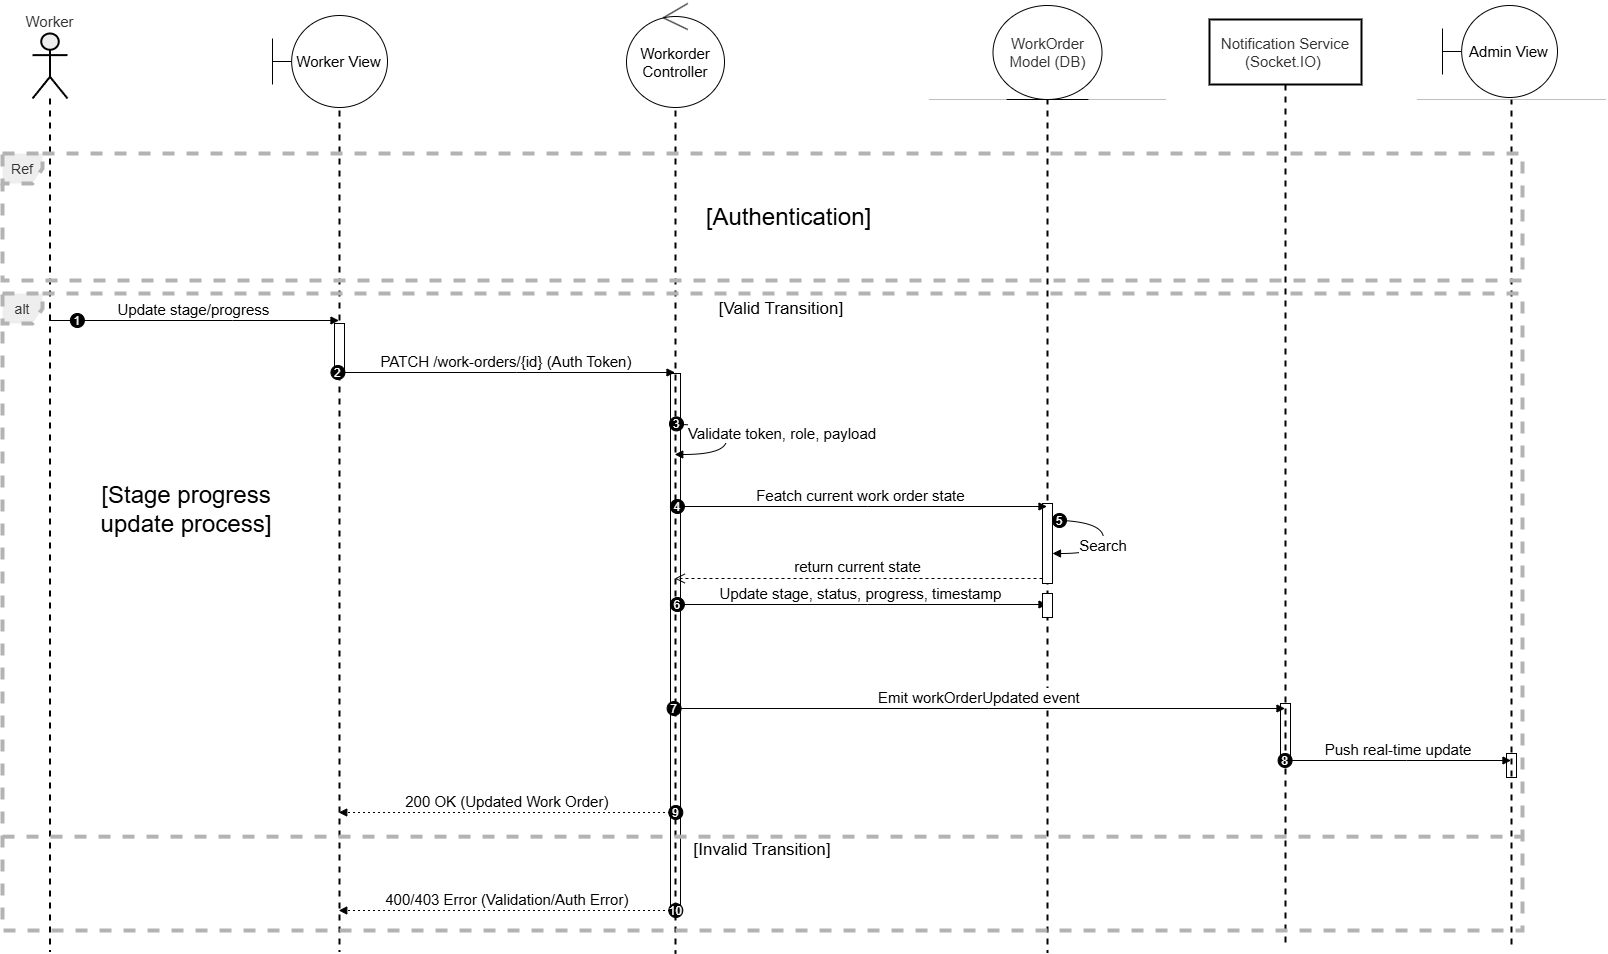

The diagram above was exported from draw.io. Its source (the exported page's mxGraphModel, read from the mxfile embedded in the PNG):
<mxGraphModel dx="2575" dy="1605" grid="0" gridSize="10" guides="1" tooltips="1" connect="1" arrows="1" fold="1" page="0" pageScale="1" pageWidth="827" pageHeight="1169" math="0" shadow="0">
  <root>
    <mxCell id="0" />
    <mxCell id="1" parent="0" />
    <mxCell id="Hrh45Wn9rtXwPeTeGN9I-13" parent="1" style="html=1;points=[[0,0,0,0,5],[0,1,0,0,-5],[1,0,0,0,5],[1,1,0,0,-5]];perimeter=orthogonalPerimeter;outlineConnect=0;targetShapes=umlLifeline;portConstraint=eastwest;newEdgeStyle={&quot;curved&quot;:0,&quot;rounded&quot;:0};" value="" vertex="1">
      <mxGeometry height="24" width="10" x="1494" y="740" as="geometry" />
    </mxCell>
    <mxCell id="Hrh45Wn9rtXwPeTeGN9I-11" parent="1" style="html=1;points=[[0,0,0,0,5],[0,1,0,0,-5],[1,0,0,0,5],[1,1,0,0,-5]];perimeter=orthogonalPerimeter;outlineConnect=0;targetShapes=umlLifeline;portConstraint=eastwest;newEdgeStyle={&quot;curved&quot;:0,&quot;rounded&quot;:0};" value="&lt;span style=&quot;color: rgba(0, 0, 0, 0); font-family: monospace; font-size: 0px; text-align: start;&quot;&gt;%3CmxGraphModel%3E%3Croot%3E%3CmxCell%20id%3D%220%22%2F%3E%3CmxCell%20id%3D%221%22%20parent%3D%220%22%2F%3E%3CmxCell%20id%3D%222%22%20parent%3D%221%22%20style%3D%22html%3D1%3Bpoints%3D%5B%5B0%2C0%2C0%2C0%2C5%5D%2C%5B0%2C1%2C0%2C0%2C-5%5D%2C%5B1%2C0%2C0%2C0%2C5%5D%2C%5B1%2C1%2C0%2C0%2C-5%5D%5D%3Bperimeter%3DorthogonalPerimeter%3BoutlineConnect%3D0%3BtargetShapes%3DumlLifeline%3BportConstraint%3Deastwest%3BnewEdgeStyle%3D%7B%26quot%3Bcurved%26quot%3B%3A0%2C%26quot%3Brounded%26quot%3B%3A0%7D%3B%22%20value%3D%22%22%20vertex%3D%221%22%3E%3CmxGeometry%20height%3D%2280%22%20width%3D%2210%22%20x%3D%221030%22%20y%3D%22310%22%20as%3D%22geometry%22%2F%3E%3C%2FmxCell%3E%3C%2Froot%3E%3C%2FmxGraphModel%3E&lt;/span&gt;&lt;span style=&quot;color: rgba(0, 0, 0, 0); font-family: monospace; font-size: 0px; text-align: start;&quot;&gt;%3CmxGraphModel%3E%3Croot%3E%3CmxCell%20id%3D%220%22%2F%3E%3CmxCell%20id%3D%221%22%20parent%3D%220%22%2F%3E%3CmxCell%20id%3D%222%22%20parent%3D%221%22%20style%3D%22html%3D1%3Bpoints%3D%5B%5B0%2C0%2C0%2C0%2C5%5D%2C%5B0%2C1%2C0%2C0%2C-5%5D%2C%5B1%2C0%2C0%2C0%2C5%5D%2C%5B1%2C1%2C0%2C0%2C-5%5D%5D%3Bperimeter%3DorthogonalPerimeter%3BoutlineConnect%3D0%3BtargetShapes%3DumlLifeline%3BportConstraint%3Deastwest%3BnewEdgeStyle%3D%7B%26quot%3Bcurved%26quot%3B%3A0%2C%26quot%3Brounded%26quot%3B%3A0%7D%3B%22%20value%3D%22%22%20vertex%3D%221%22%3E%3CmxGeometry%20height%3D%2280%22%20width%3D%2210%22%20x%3D%221030%22%20y%3D%22310%22%20as%3D%22geometry%22%2F%3E%3C%2FmxCell%3E%3C%2Froot%3E%3C%2FmxGraphModel%3E&lt;/span&gt;&lt;span style=&quot;color: rgba(0, 0, 0, 0); font-family: monospace; font-size: 0px; text-align: start;&quot;&gt;%3CmxGraphModel%3E%3Croot%3E%3CmxCell%20id%3D%220%22%2F%3E%3CmxCell%20id%3D%221%22%20parent%3D%220%22%2F%3E%3CmxCell%20id%3D%222%22%20parent%3D%221%22%20style%3D%22html%3D1%3Bpoints%3D%5B%5B0%2C0%2C0%2C0%2C5%5D%2C%5B0%2C1%2C0%2C0%2C-5%5D%2C%5B1%2C0%2C0%2C0%2C5%5D%2C%5B1%2C1%2C0%2C0%2C-5%5D%5D%3Bperimeter%3DorthogonalPerimeter%3BoutlineConnect%3D0%3BtargetShapes%3DumlLifeline%3BportConstraint%3Deastwest%3BnewEdgeStyle%3D%7B%26quot%3Bcurved%26quot%3B%3A0%2C%26quot%3Brounded%26quot%3B%3A0%7D%3B%22%20value%3D%22%22%20vertex%3D%221%22%3E%3CmxGeometry%20height%3D%2280%22%20width%3D%2210%22%20x%3D%221030%22%20y%3D%22310%22%20as%3D%22geometry%22%2F%3E%3C%2FmxCell%3E%3C%2Froot%3E%3C%2FmxGraphModel%3E&lt;/span&gt;" vertex="1">
      <mxGeometry height="60" width="10" x="1268" y="690" as="geometry" />
    </mxCell>
    <mxCell id="Hrh45Wn9rtXwPeTeGN9I-4" parent="1" style="html=1;points=[[0,0,0,0,5],[0,1,0,0,-5],[1,0,0,0,5],[1,1,0,0,-5]];perimeter=orthogonalPerimeter;outlineConnect=0;targetShapes=umlLifeline;portConstraint=eastwest;newEdgeStyle={&quot;curved&quot;:0,&quot;rounded&quot;:0};" value="" vertex="1">
      <mxGeometry height="540" width="10" x="658" y="360" as="geometry" />
    </mxCell>
    <mxCell id="UQ_tJz4-EGMV0OYsWlQg-1" parent="1" style="shape=umlLifeline;perimeter=lifelinePerimeter;whiteSpace=wrap;container=1;dropTarget=0;collapsible=0;recursiveResize=0;outlineConnect=0;portConstraint=eastwest;newEdgeStyle={&quot;edgeStyle&quot;:&quot;elbowEdgeStyle&quot;,&quot;elbow&quot;:&quot;vertical&quot;,&quot;curved&quot;:0,&quot;rounded&quot;:0};participant=umlActor;verticalAlign=bottom;labelPosition=center;verticalLabelPosition=top;align=center;size=65;fillColor=light-dark(#eeeeee,#1f2020);strokeColor=light-dark(#000000,#CCCCCC);fontColor=light-dark(#333333,#cccccc);fontSize=15;strokeWidth=2;" value="Worker" vertex="1">
      <mxGeometry height="918" width="35" x="20" y="20" as="geometry" />
    </mxCell>
    <mxCell id="UQ_tJz4-EGMV0OYsWlQg-2" parent="1" style="shape=umlLifeline;perimeter=lifelinePerimeter;whiteSpace=wrap;container=1;dropTarget=0;collapsible=0;recursiveResize=0;outlineConnect=0;portConstraint=eastwest;newEdgeStyle={&quot;edgeStyle&quot;:&quot;elbowEdgeStyle&quot;,&quot;elbow&quot;:&quot;vertical&quot;,&quot;curved&quot;:0,&quot;rounded&quot;:0};size=65;fillColor=light-dark(#eeeeee,#1f2020);strokeColor=light-dark(#000000,#CCCCCC);fontColor=light-dark(#333333,#cccccc);fontSize=15;strokeWidth=2;" value="Worker View" vertex="1">
      <mxGeometry height="918" width="150" x="252" y="20" as="geometry" />
    </mxCell>
    <mxCell id="Hrh45Wn9rtXwPeTeGN9I-1" parent="UQ_tJz4-EGMV0OYsWlQg-2" style="html=1;points=[[0,0,0,0,5],[0,1,0,0,-5],[1,0,0,0,5],[1,1,0,0,-5]];perimeter=orthogonalPerimeter;outlineConnect=0;targetShapes=umlLifeline;portConstraint=eastwest;newEdgeStyle={&quot;curved&quot;:0,&quot;rounded&quot;:0};" value="" vertex="1">
      <mxGeometry height="50" width="10" x="70" y="290" as="geometry" />
    </mxCell>
    <mxCell id="UQ_tJz4-EGMV0OYsWlQg-3" parent="1" style="shape=umlLifeline;perimeter=lifelinePerimeter;whiteSpace=wrap;container=1;dropTarget=0;collapsible=0;recursiveResize=0;outlineConnect=0;portConstraint=eastwest;newEdgeStyle={&quot;edgeStyle&quot;:&quot;elbowEdgeStyle&quot;,&quot;elbow&quot;:&quot;vertical&quot;,&quot;curved&quot;:0,&quot;rounded&quot;:0};size=65;fillColor=light-dark(#eeeeee,#1f2020);strokeColor=light-dark(#000000,#CCCCCC);fontColor=light-dark(#333333,#cccccc);fontSize=15;strokeWidth=2;" value="WorkOrder Controller" vertex="1">
      <mxGeometry height="920" width="150" x="588" y="20" as="geometry" />
    </mxCell>
    <mxCell id="UQ_tJz4-EGMV0OYsWlQg-4" parent="1" style="shape=umlLifeline;perimeter=lifelinePerimeter;whiteSpace=wrap;container=1;dropTarget=0;collapsible=0;recursiveResize=0;outlineConnect=0;portConstraint=eastwest;newEdgeStyle={&quot;edgeStyle&quot;:&quot;elbowEdgeStyle&quot;,&quot;elbow&quot;:&quot;vertical&quot;,&quot;curved&quot;:0,&quot;rounded&quot;:0};size=65;fillColor=light-dark(#eeeeee,#1f2020);strokeColor=light-dark(#000000,#CCCCCC);fontColor=light-dark(#333333,#cccccc);fontSize=15;strokeWidth=2;" value="" vertex="1">
      <mxGeometry height="919" width="235" x="917.5" y="20" as="geometry" />
    </mxCell>
    <mxCell id="Hrh45Wn9rtXwPeTeGN9I-5" parent="UQ_tJz4-EGMV0OYsWlQg-4" style="html=1;points=[[0,0,0,0,5],[0,1,0,0,-5],[1,0,0,0,5],[1,1,0,0,-5]];perimeter=orthogonalPerimeter;outlineConnect=0;targetShapes=umlLifeline;portConstraint=eastwest;newEdgeStyle={&quot;curved&quot;:0,&quot;rounded&quot;:0};" value="" vertex="1">
      <mxGeometry height="80" width="10" x="112.5" y="470" as="geometry" />
    </mxCell>
    <mxCell id="UQ_tJz4-EGMV0OYsWlQg-5" parent="1" style="shape=umlLifeline;perimeter=lifelinePerimeter;whiteSpace=wrap;container=1;dropTarget=0;collapsible=0;recursiveResize=0;outlineConnect=0;portConstraint=eastwest;newEdgeStyle={&quot;edgeStyle&quot;:&quot;elbowEdgeStyle&quot;,&quot;elbow&quot;:&quot;vertical&quot;,&quot;curved&quot;:0,&quot;rounded&quot;:0};size=65;fillColor=none;strokeColor=light-dark(#000000,#CCCCCC);fontColor=light-dark(#333333,#cccccc);fontSize=15;strokeWidth=2;" value="Notification Service&#10;(Socket.IO) " vertex="1">
      <mxGeometry height="929" width="152" x="1197" y="6" as="geometry" />
    </mxCell>
    <mxCell id="UQ_tJz4-EGMV0OYsWlQg-6" parent="1" style="shape=umlLifeline;perimeter=lifelinePerimeter;whiteSpace=wrap;container=1;dropTarget=0;collapsible=0;recursiveResize=0;outlineConnect=0;portConstraint=eastwest;newEdgeStyle={&quot;edgeStyle&quot;:&quot;elbowEdgeStyle&quot;,&quot;elbow&quot;:&quot;vertical&quot;,&quot;curved&quot;:0,&quot;rounded&quot;:0};size=65;fillColor=light-dark(#eeeeee,#1f2020);strokeColor=light-dark(#000000,#CCCCCC);fontColor=light-dark(#333333,#cccccc);fontSize=15;strokeWidth=2;" value="Admin View" vertex="1">
      <mxGeometry height="912" width="186" x="1406" y="20" as="geometry" />
    </mxCell>
    <mxCell id="UQ_tJz4-EGMV0OYsWlQg-7" parent="1" style="shape=umlFrame;dashed=1;pointerEvents=0;dropTarget=0;strokeColor=#B3B3B3;height=30;width=40;fillColor=light-dark(#eeeeee,#1f2020);fontColor=light-dark(#333333,#cccccc);strokeWidth=4;fontSize=14;" value="alt" vertex="1">
      <mxGeometry height="637" width="1520" x="-10" y="280" as="geometry" />
    </mxCell>
    <mxCell id="UQ_tJz4-EGMV0OYsWlQg-8" parent="UQ_tJz4-EGMV0OYsWlQg-7" style="text;strokeColor=none;fillColor=none;align=center;verticalAlign=middle;whiteSpace=wrap;fontSize=17;" value="[Valid Transition]" vertex="1">
      <mxGeometry height="31.534653465346533" width="1481.8090452261304" x="38.19095477386934" as="geometry" />
    </mxCell>
    <mxCell id="UQ_tJz4-EGMV0OYsWlQg-9" parent="UQ_tJz4-EGMV0OYsWlQg-7" style="shape=line;dashed=1;whiteSpace=wrap;verticalAlign=top;labelPosition=center;verticalLabelPosition=middle;align=center;strokeColor=#B3B3B3;strokeWidth=4;fontSize=17;" value="[Invalid Transition]" vertex="1">
      <mxGeometry height="6.306930693069307" width="1519.9999999999998" y="540.0038613861386" as="geometry" />
    </mxCell>
    <mxCell id="UQ_tJz4-EGMV0OYsWlQg-10" edge="1" parent="1" style="verticalAlign=bottom;edgeStyle=elbowEdgeStyle;elbow=vertical;curved=0;rounded=0;endArrow=block;fontSize=15;" value="Update stage/progress">
      <mxGeometry relative="1" as="geometry">
        <Array as="points">
          <mxPoint x="220" y="307" />
        </Array>
        <mxPoint x="36.75" y="307" as="sourcePoint" />
        <mxPoint x="326.49999999999955" y="307" as="targetPoint" />
      </mxGeometry>
    </mxCell>
    <mxCell id="UQ_tJz4-EGMV0OYsWlQg-11" parent="UQ_tJz4-EGMV0OYsWlQg-10" style="ellipse;aspect=fixed;fillColor=#000000;align=center;fontColor=#FFFFFF;" value="1" vertex="1">
      <mxGeometry height="14" relative="1" width="14" as="geometry">
        <mxPoint x="-123.5" y="-7" as="offset" />
      </mxGeometry>
    </mxCell>
    <mxCell id="UQ_tJz4-EGMV0OYsWlQg-12" edge="1" parent="1" style="verticalAlign=bottom;edgeStyle=elbowEdgeStyle;elbow=vertical;curved=0;rounded=0;endArrow=block;fontSize=15;" value="PATCH /work-orders/{id} (Auth Token)">
      <mxGeometry relative="1" as="geometry">
        <Array as="points">
          <mxPoint x="504" y="359" />
        </Array>
        <mxPoint x="326.25" y="359" as="sourcePoint" />
        <mxPoint x="662.5" y="359" as="targetPoint" />
      </mxGeometry>
    </mxCell>
    <mxCell id="UQ_tJz4-EGMV0OYsWlQg-13" parent="UQ_tJz4-EGMV0OYsWlQg-12" style="ellipse;aspect=fixed;fillColor=#000000;align=center;fontColor=#FFFFFF;" value="2" vertex="1">
      <mxGeometry height="14" relative="1" width="14" as="geometry">
        <mxPoint x="-175.5" y="-7" as="offset" />
      </mxGeometry>
    </mxCell>
    <mxCell id="UQ_tJz4-EGMV0OYsWlQg-14" edge="1" parent="1" style="curved=1;endArrow=block;rounded=0;fontSize=15;" value="Validate token, role, payload">
      <mxGeometry relative="1" x="-0.0899" y="56" as="geometry">
        <mxPoint as="offset" />
        <Array as="points">
          <mxPoint x="714" y="411" />
          <mxPoint x="714" y="441" />
        </Array>
        <mxPoint x="662.25" y="411" as="sourcePoint" />
        <mxPoint x="662.25" y="441" as="targetPoint" />
      </mxGeometry>
    </mxCell>
    <mxCell id="UQ_tJz4-EGMV0OYsWlQg-15" parent="UQ_tJz4-EGMV0OYsWlQg-14" style="ellipse;aspect=fixed;fillColor=#000000;align=center;fontColor=#FFFFFF;" value="3" vertex="1">
      <mxGeometry height="14" relative="1" width="14" as="geometry">
        <mxPoint x="-57" y="-22" as="offset" />
      </mxGeometry>
    </mxCell>
    <mxCell id="UQ_tJz4-EGMV0OYsWlQg-16" edge="1" parent="1" style="verticalAlign=bottom;edgeStyle=elbowEdgeStyle;elbow=vertical;curved=0;rounded=0;endArrow=block;fontSize=15;" value="Featch current work order state">
      <mxGeometry relative="1" as="geometry">
        <Array as="points">
          <mxPoint x="855" y="493" />
        </Array>
        <mxPoint x="662.25" y="493" as="sourcePoint" />
        <mxPoint x="1034.4999999999995" y="493" as="targetPoint" />
      </mxGeometry>
    </mxCell>
    <mxCell id="UQ_tJz4-EGMV0OYsWlQg-17" parent="UQ_tJz4-EGMV0OYsWlQg-16" style="ellipse;aspect=fixed;fillColor=#000000;align=center;fontColor=#FFFFFF;" value="4" vertex="1">
      <mxGeometry height="14" relative="1" width="14" as="geometry">
        <mxPoint x="-190.5" y="-7" as="offset" />
      </mxGeometry>
    </mxCell>
    <mxCell id="UQ_tJz4-EGMV0OYsWlQg-18" edge="1" parent="1" style="verticalAlign=bottom;edgeStyle=elbowEdgeStyle;elbow=vertical;curved=0;rounded=0;endArrow=block;fontSize=15;" value="Update stage, status, progress, timestamp">
      <mxGeometry relative="1" as="geometry">
        <Array as="points">
          <mxPoint x="855" y="591" />
        </Array>
        <mxPoint x="662.25" y="591" as="sourcePoint" />
        <mxPoint x="1034.4999999999995" y="591" as="targetPoint" />
      </mxGeometry>
    </mxCell>
    <mxCell id="UQ_tJz4-EGMV0OYsWlQg-19" parent="UQ_tJz4-EGMV0OYsWlQg-18" style="ellipse;aspect=fixed;fillColor=#000000;align=center;fontColor=#FFFFFF;" value="6" vertex="1">
      <mxGeometry height="14" relative="1" width="14" as="geometry">
        <mxPoint x="-190.5" y="-7" as="offset" />
      </mxGeometry>
    </mxCell>
    <mxCell id="UQ_tJz4-EGMV0OYsWlQg-22" edge="1" parent="1" style="verticalAlign=bottom;edgeStyle=elbowEdgeStyle;elbow=vertical;curved=0;rounded=0;endArrow=block;fontSize=15;" value="Emit workOrderUpdated event">
      <mxGeometry relative="1" as="geometry">
        <Array as="points">
          <mxPoint x="976" y="695" />
        </Array>
        <mxPoint x="662.25" y="695" as="sourcePoint" />
        <mxPoint x="1272.5000000000005" y="695" as="targetPoint" />
      </mxGeometry>
    </mxCell>
    <mxCell id="UQ_tJz4-EGMV0OYsWlQg-23" parent="UQ_tJz4-EGMV0OYsWlQg-22" style="ellipse;aspect=fixed;fillColor=#000000;align=center;fontColor=#FFFFFF;" value="7" vertex="1">
      <mxGeometry height="14" relative="1" width="14" as="geometry">
        <mxPoint x="-312.25" y="-7" as="offset" />
      </mxGeometry>
    </mxCell>
    <mxCell id="UQ_tJz4-EGMV0OYsWlQg-24" edge="1" parent="1" style="verticalAlign=bottom;edgeStyle=elbowEdgeStyle;elbow=vertical;curved=0;rounded=0;endArrow=block;fontSize=15;" value="Push real-time update">
      <mxGeometry relative="1" as="geometry">
        <Array as="points">
          <mxPoint x="1394" y="747" />
        </Array>
        <mxPoint x="1272.2500000000005" y="747.0000000000002" as="sourcePoint" />
        <mxPoint x="1498.5" y="747.0000000000002" as="targetPoint" />
      </mxGeometry>
    </mxCell>
    <mxCell id="UQ_tJz4-EGMV0OYsWlQg-25" parent="UQ_tJz4-EGMV0OYsWlQg-24" style="ellipse;aspect=fixed;fillColor=#000000;align=center;fontColor=#FFFFFF;" value="8" vertex="1">
      <mxGeometry height="14" relative="1" width="14" as="geometry">
        <mxPoint x="-120.5" y="-7" as="offset" />
      </mxGeometry>
    </mxCell>
    <mxCell id="UQ_tJz4-EGMV0OYsWlQg-26" edge="1" parent="1" style="verticalAlign=bottom;edgeStyle=elbowEdgeStyle;elbow=vertical;curved=0;rounded=0;dashed=1;dashPattern=2 3;endArrow=block;fontSize=15;" value="200 OK (Updated Work Order)">
      <mxGeometry relative="1" as="geometry">
        <Array as="points">
          <mxPoint x="507" y="799" />
        </Array>
        <mxPoint x="662.5" y="799" as="sourcePoint" />
        <mxPoint x="326.25" y="799" as="targetPoint" />
      </mxGeometry>
    </mxCell>
    <mxCell id="UQ_tJz4-EGMV0OYsWlQg-27" parent="UQ_tJz4-EGMV0OYsWlQg-26" style="ellipse;aspect=fixed;fillColor=#000000;align=center;fontColor=#FFFFFF;" value="9" vertex="1">
      <mxGeometry height="14" relative="1" width="14" as="geometry">
        <mxPoint x="161.5" y="-7" as="offset" />
      </mxGeometry>
    </mxCell>
    <mxCell id="UQ_tJz4-EGMV0OYsWlQg-28" edge="1" parent="1" style="verticalAlign=bottom;edgeStyle=elbowEdgeStyle;elbow=vertical;curved=0;rounded=0;dashed=1;dashPattern=2 3;endArrow=block;fontSize=15;" value="400/403 Error (Validation/Auth Error)">
      <mxGeometry relative="1" as="geometry">
        <Array as="points">
          <mxPoint x="507" y="897" />
        </Array>
        <mxPoint x="662.5" y="897.0000000000002" as="sourcePoint" />
        <mxPoint x="326.25" y="897.0000000000002" as="targetPoint" />
      </mxGeometry>
    </mxCell>
    <mxCell id="UQ_tJz4-EGMV0OYsWlQg-29" parent="UQ_tJz4-EGMV0OYsWlQg-28" style="ellipse;aspect=fixed;fillColor=#000000;align=center;fontColor=#FFFFFF;" value="10" vertex="1">
      <mxGeometry height="14" relative="1" width="14" as="geometry">
        <mxPoint x="161.5" y="-7" as="offset" />
      </mxGeometry>
    </mxCell>
    <mxCell id="Hrh45Wn9rtXwPeTeGN9I-7" edge="1" parent="1" source="Hrh45Wn9rtXwPeTeGN9I-5" style="html=1;verticalAlign=bottom;endArrow=open;dashed=1;endSize=8;curved=0;rounded=0;exitX=0;exitY=1;exitDx=0;exitDy=-5;" value="&lt;font style=&quot;font-size: 15px;&quot;&gt;return current state&lt;/font&gt;">
      <mxGeometry relative="1" as="geometry">
        <mxPoint x="662.25" y="565" as="targetPoint" />
      </mxGeometry>
    </mxCell>
    <mxCell id="Hrh45Wn9rtXwPeTeGN9I-8" edge="1" parent="1" source="Hrh45Wn9rtXwPeTeGN9I-15" style="curved=1;endArrow=block;rounded=0;fontSize=15;" value="Search">
      <mxGeometry relative="1" as="geometry">
        <Array as="points">
          <mxPoint x="1091" y="510" />
          <mxPoint x="1091" y="540" />
        </Array>
        <mxPoint x="1040" y="510" as="sourcePoint" />
        <mxPoint x="1040" y="540" as="targetPoint" />
      </mxGeometry>
    </mxCell>
    <mxCell id="Hrh45Wn9rtXwPeTeGN9I-12" parent="1" style="html=1;points=[[0,0,0,0,5],[0,1,0,0,-5],[1,0,0,0,5],[1,1,0,0,-5]];perimeter=orthogonalPerimeter;outlineConnect=0;targetShapes=umlLifeline;portConstraint=eastwest;newEdgeStyle={&quot;curved&quot;:0,&quot;rounded&quot;:0};" value="" vertex="1">
      <mxGeometry height="24" width="10" x="1030" y="580" as="geometry" />
    </mxCell>
    <mxCell id="Hrh45Wn9rtXwPeTeGN9I-16" edge="1" parent="1" style="curved=1;endArrow=block;rounded=0;" target="Hrh45Wn9rtXwPeTeGN9I-15" value="">
      <mxGeometry relative="1" as="geometry">
        <Array as="points" />
        <mxPoint x="1040" y="510" as="sourcePoint" />
        <mxPoint x="1040" y="540" as="targetPoint" />
      </mxGeometry>
    </mxCell>
    <mxCell id="Hrh45Wn9rtXwPeTeGN9I-15" parent="1" style="ellipse;aspect=fixed;fillColor=#000000;align=center;fontColor=#FFFFFF;" value="5" vertex="1">
      <mxGeometry height="14" width="14" x="1040" y="500" as="geometry" />
    </mxCell>
    <mxCell id="Hrh45Wn9rtXwPeTeGN9I-18" parent="1" style="shape=umlFrame;dashed=1;pointerEvents=0;dropTarget=0;strokeColor=#B3B3B3;height=30;width=40;fillColor=light-dark(#eeeeee,#1f2020);fontColor=light-dark(#333333,#cccccc);strokeWidth=4;fontSize=14;" value="Ref" vertex="1">
      <mxGeometry height="127" width="1520" x="-10" y="140" as="geometry" />
    </mxCell>
    <mxCell id="Hrh45Wn9rtXwPeTeGN9I-21" parent="1" style="text;html=1;whiteSpace=wrap;strokeColor=none;fillColor=none;align=center;verticalAlign=middle;rounded=0;" value="&lt;font style=&quot;font-size: 24px;&quot;&gt;[Authentication]&lt;/font&gt;" vertex="1">
      <mxGeometry height="30" width="209" x="672" y="188.5" as="geometry" />
    </mxCell>
    <mxCell id="Hrh45Wn9rtXwPeTeGN9I-22" parent="1" style="html=1;whiteSpace=wrap;strokeWidth=0;strokeColor=none;" value="" vertex="1">
      <mxGeometry height="80" width="190" x="232" y="10" as="geometry" />
    </mxCell>
    <mxCell id="Hrh45Wn9rtXwPeTeGN9I-23" parent="1" style="shape=umlBoundary;whiteSpace=wrap;html=1;strokeColor=#000000;" value="&lt;font style=&quot;font-size: 15px;&quot;&gt;Worker View&lt;/font&gt;" vertex="1">
      <mxGeometry height="92" width="115" x="260" y="2" as="geometry" />
    </mxCell>
    <mxCell id="Hrh45Wn9rtXwPeTeGN9I-24" parent="1" style="html=1;whiteSpace=wrap;strokeWidth=0;strokeColor=none;" value="" vertex="1">
      <mxGeometry height="80" width="190" x="568" y="10" as="geometry" />
    </mxCell>
    <mxCell id="Hrh45Wn9rtXwPeTeGN9I-25" parent="1" style="ellipse;shape=umlControl;whiteSpace=wrap;html=1;" value="&lt;font style=&quot;font-size: 15px;&quot;&gt;Workorder Controller&lt;/font&gt;" vertex="1">
      <mxGeometry height="104" width="98" x="614" y="-10" as="geometry" />
    </mxCell>
    <mxCell id="Hrh45Wn9rtXwPeTeGN9I-27" parent="1" style="html=1;whiteSpace=wrap;strokeWidth=0;strokeColor=none;" value="" vertex="1">
      <mxGeometry height="99" width="289" x="874" y="-13" as="geometry" />
    </mxCell>
    <mxCell id="Hrh45Wn9rtXwPeTeGN9I-26" parent="1" style="ellipse;shape=umlEntity;whiteSpace=wrap;html=1;strokeColor=#000000;" value="&lt;span style=&quot;color: rgb(51, 51, 51); font-size: 15px;&quot;&gt;WorkOrder Model (DB)&lt;/span&gt;" vertex="1">
      <mxGeometry height="94" width="109" x="980.5" y="-8" as="geometry" />
    </mxCell>
    <mxCell id="Hrh45Wn9rtXwPeTeGN9I-28" parent="1" style="html=1;whiteSpace=wrap;strokeWidth=0;strokeColor=none;" value="" vertex="1">
      <mxGeometry height="80" width="195" x="1401" y="6" as="geometry" />
    </mxCell>
    <mxCell id="Hrh45Wn9rtXwPeTeGN9I-29" parent="1" style="shape=umlBoundary;whiteSpace=wrap;html=1;strokeColor=#000000;" value="&lt;font style=&quot;font-size: 15px;&quot;&gt;Admin View&lt;/font&gt;" vertex="1">
      <mxGeometry height="92" width="115" x="1430" y="-8" as="geometry" />
    </mxCell>
    <mxCell id="Hrh45Wn9rtXwPeTeGN9I-30" parent="1" style="text;html=1;whiteSpace=wrap;strokeColor=none;fillColor=none;align=center;verticalAlign=middle;rounded=0;" value="&lt;span style=&quot;font-size: 24px;&quot;&gt;[Stage progress update process]&lt;/span&gt;" vertex="1">
      <mxGeometry height="70" width="218" x="65" y="461" as="geometry" />
    </mxCell>
  </root>
</mxGraphModel>